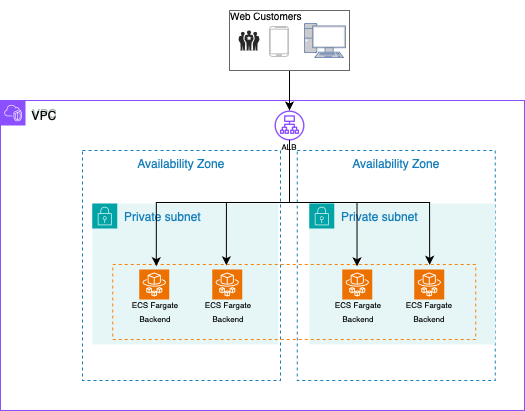

The diagram above was exported from draw.io. Its source (the exported page's mxGraphModel, read from the mxfile embedded in the PNG):
<mxGraphModel dx="855" dy="576" grid="1" gridSize="10" guides="1" tooltips="1" connect="1" arrows="1" fold="1" page="1" pageScale="1" pageWidth="850" pageHeight="1100" math="0" shadow="0">
  <root>
    <mxCell id="0" />
    <mxCell id="1" parent="0" />
    <mxCell id="3GArcvub_A-IjSIAXXy2-75" value="VPC" style="points=[[0,0],[0.25,0],[0.5,0],[0.75,0],[1,0],[1,0.25],[1,0.5],[1,0.75],[1,1],[0.75,1],[0.5,1],[0.25,1],[0,1],[0,0.75],[0,0.5],[0,0.25]];outlineConnect=0;gradientColor=none;html=1;whiteSpace=wrap;fontSize=12;fontStyle=0;container=1;pointerEvents=0;collapsible=0;recursiveResize=0;shape=mxgraph.aws4.group;grIcon=mxgraph.aws4.group_vpc2;strokeColor=#8C4FFF;fillColor=none;verticalAlign=top;align=left;spacingLeft=30;fontColor=#AAB7B8;dashed=0;" vertex="1" parent="1">
      <mxGeometry x="186" y="200" width="524" height="310" as="geometry" />
    </mxCell>
    <mxCell id="3GArcvub_A-IjSIAXXy2-81" value="Availability Zone" style="fillColor=none;strokeColor=#147EBA;dashed=1;verticalAlign=top;fontStyle=0;fontColor=#147EBA;whiteSpace=wrap;html=1;" vertex="1" parent="3GArcvub_A-IjSIAXXy2-75">
      <mxGeometry x="296.75" y="50" width="198" height="230" as="geometry" />
    </mxCell>
    <mxCell id="3GArcvub_A-IjSIAXXy2-80" value="Availability Zone" style="fillColor=none;strokeColor=#147EBA;dashed=1;verticalAlign=top;fontStyle=0;fontColor=#147EBA;whiteSpace=wrap;html=1;" vertex="1" parent="3GArcvub_A-IjSIAXXy2-75">
      <mxGeometry x="82" y="50" width="198" height="230" as="geometry" />
    </mxCell>
    <mxCell id="3GArcvub_A-IjSIAXXy2-79" value="Private subnet" style="points=[[0,0],[0.25,0],[0.5,0],[0.75,0],[1,0],[1,0.25],[1,0.5],[1,0.75],[1,1],[0.75,1],[0.5,1],[0.25,1],[0,1],[0,0.75],[0,0.5],[0,0.25]];outlineConnect=0;gradientColor=none;html=1;whiteSpace=wrap;fontSize=12;fontStyle=0;container=1;pointerEvents=0;collapsible=0;recursiveResize=0;shape=mxgraph.aws4.group;grIcon=mxgraph.aws4.group_security_group;grStroke=0;strokeColor=#00A4A6;fillColor=#E6F6F7;verticalAlign=top;align=left;spacingLeft=30;fontColor=#147EBA;dashed=0;" vertex="1" parent="3GArcvub_A-IjSIAXXy2-75">
      <mxGeometry x="91.75" y="103" width="186" height="141" as="geometry" />
    </mxCell>
    <mxCell id="3GArcvub_A-IjSIAXXy2-76" value="Private subnet" style="points=[[0,0],[0.25,0],[0.5,0],[0.75,0],[1,0],[1,0.25],[1,0.5],[1,0.75],[1,1],[0.75,1],[0.5,1],[0.25,1],[0,1],[0,0.75],[0,0.5],[0,0.25]];outlineConnect=0;gradientColor=none;html=1;whiteSpace=wrap;fontSize=12;fontStyle=0;container=1;pointerEvents=0;collapsible=0;recursiveResize=0;shape=mxgraph.aws4.group;grIcon=mxgraph.aws4.group_security_group;grStroke=0;strokeColor=#00A4A6;fillColor=#E6F6F7;verticalAlign=top;align=left;spacingLeft=30;fontColor=#147EBA;dashed=0;" vertex="1" parent="3GArcvub_A-IjSIAXXy2-75">
      <mxGeometry x="308.75" y="103" width="186" height="141" as="geometry" />
    </mxCell>
    <mxCell id="3GArcvub_A-IjSIAXXy2-2" value="VPC" style="text;html=1;align=center;verticalAlign=middle;whiteSpace=wrap;rounded=0;" vertex="1" parent="3GArcvub_A-IjSIAXXy2-75">
      <mxGeometry x="14" width="60" height="30" as="geometry" />
    </mxCell>
    <mxCell id="3GArcvub_A-IjSIAXXy2-58" value="" style="sketch=0;outlineConnect=0;fontColor=#232F3E;gradientColor=none;fillColor=#8C4FFF;strokeColor=none;dashed=0;verticalLabelPosition=bottom;verticalAlign=top;align=center;html=1;fontSize=12;fontStyle=0;aspect=fixed;pointerEvents=1;shape=mxgraph.aws4.application_load_balancer;" vertex="1" parent="3GArcvub_A-IjSIAXXy2-75">
      <mxGeometry x="274" y="10" width="30" height="30" as="geometry" />
    </mxCell>
    <mxCell id="3GArcvub_A-IjSIAXXy2-59" value="&lt;font style=&quot;font-size: 8px;&quot;&gt;ALB&lt;/font&gt;" style="text;html=1;align=center;verticalAlign=middle;whiteSpace=wrap;rounded=0;" vertex="1" parent="3GArcvub_A-IjSIAXXy2-75">
      <mxGeometry x="274" y="40" width="30" height="10" as="geometry" />
    </mxCell>
    <mxCell id="3GArcvub_A-IjSIAXXy2-60" value="" style="sketch=0;points=[[0,0,0],[0.25,0,0],[0.5,0,0],[0.75,0,0],[1,0,0],[0,1,0],[0.25,1,0],[0.5,1,0],[0.75,1,0],[1,1,0],[0,0.25,0],[0,0.5,0],[0,0.75,0],[1,0.25,0],[1,0.5,0],[1,0.75,0]];outlineConnect=0;fontColor=#232F3E;fillColor=#ED7100;strokeColor=#ffffff;dashed=0;verticalLabelPosition=bottom;verticalAlign=top;align=center;html=1;fontSize=12;fontStyle=0;aspect=fixed;shape=mxgraph.aws4.resourceIcon;resIcon=mxgraph.aws4.fargate;" vertex="1" parent="3GArcvub_A-IjSIAXXy2-75">
      <mxGeometry x="413.75" y="169" width="30" height="30" as="geometry" />
    </mxCell>
    <mxCell id="3GArcvub_A-IjSIAXXy2-61" value="&lt;font style=&quot;font-size: 8px;&quot;&gt;ECS Fargate Backend&lt;/font&gt;" style="text;html=1;align=center;verticalAlign=middle;whiteSpace=wrap;rounded=0;" vertex="1" parent="3GArcvub_A-IjSIAXXy2-75">
      <mxGeometry x="398.75" y="195" width="60" height="30" as="geometry" />
    </mxCell>
    <mxCell id="3GArcvub_A-IjSIAXXy2-62" value="" style="rounded=0;whiteSpace=wrap;html=1;fillColor=none;dashed=1;strokeColor=#FF8000;" vertex="1" parent="3GArcvub_A-IjSIAXXy2-75">
      <mxGeometry x="112.25" y="164" width="363" height="75" as="geometry" />
    </mxCell>
    <mxCell id="3GArcvub_A-IjSIAXXy2-63" value="" style="group" vertex="1" connectable="0" parent="3GArcvub_A-IjSIAXXy2-75">
      <mxGeometry x="124.75" y="169" width="60" height="56" as="geometry" />
    </mxCell>
    <mxCell id="3GArcvub_A-IjSIAXXy2-64" value="" style="sketch=0;points=[[0,0,0],[0.25,0,0],[0.5,0,0],[0.75,0,0],[1,0,0],[0,1,0],[0.25,1,0],[0.5,1,0],[0.75,1,0],[1,1,0],[0,0.25,0],[0,0.5,0],[0,0.75,0],[1,0.25,0],[1,0.5,0],[1,0.75,0]];outlineConnect=0;fontColor=#232F3E;fillColor=#ED7100;strokeColor=#ffffff;dashed=0;verticalLabelPosition=bottom;verticalAlign=top;align=center;html=1;fontSize=12;fontStyle=0;aspect=fixed;shape=mxgraph.aws4.resourceIcon;resIcon=mxgraph.aws4.fargate;" vertex="1" parent="3GArcvub_A-IjSIAXXy2-63">
      <mxGeometry x="14" width="30" height="30" as="geometry" />
    </mxCell>
    <mxCell id="3GArcvub_A-IjSIAXXy2-65" value="&lt;font style=&quot;font-size: 8px;&quot;&gt;ECS Fargate Backend&lt;/font&gt;" style="text;html=1;align=center;verticalAlign=middle;whiteSpace=wrap;rounded=0;" vertex="1" parent="3GArcvub_A-IjSIAXXy2-63">
      <mxGeometry y="26" width="60" height="30" as="geometry" />
    </mxCell>
    <mxCell id="3GArcvub_A-IjSIAXXy2-66" value="" style="group" vertex="1" connectable="0" parent="3GArcvub_A-IjSIAXXy2-75">
      <mxGeometry x="197.75" y="169" width="60" height="56" as="geometry" />
    </mxCell>
    <mxCell id="3GArcvub_A-IjSIAXXy2-67" value="" style="sketch=0;points=[[0,0,0],[0.25,0,0],[0.5,0,0],[0.75,0,0],[1,0,0],[0,1,0],[0.25,1,0],[0.5,1,0],[0.75,1,0],[1,1,0],[0,0.25,0],[0,0.5,0],[0,0.75,0],[1,0.25,0],[1,0.5,0],[1,0.75,0]];outlineConnect=0;fontColor=#232F3E;fillColor=#ED7100;strokeColor=#ffffff;dashed=0;verticalLabelPosition=bottom;verticalAlign=top;align=center;html=1;fontSize=12;fontStyle=0;aspect=fixed;shape=mxgraph.aws4.resourceIcon;resIcon=mxgraph.aws4.fargate;" vertex="1" parent="3GArcvub_A-IjSIAXXy2-66">
      <mxGeometry x="14" width="30" height="30" as="geometry" />
    </mxCell>
    <mxCell id="3GArcvub_A-IjSIAXXy2-68" value="&lt;font style=&quot;font-size: 8px;&quot;&gt;ECS Fargate Backend&lt;/font&gt;" style="text;html=1;align=center;verticalAlign=middle;whiteSpace=wrap;rounded=0;" vertex="1" parent="3GArcvub_A-IjSIAXXy2-66">
      <mxGeometry y="26" width="60" height="30" as="geometry" />
    </mxCell>
    <mxCell id="3GArcvub_A-IjSIAXXy2-69" value="" style="group" vertex="1" connectable="0" parent="3GArcvub_A-IjSIAXXy2-75">
      <mxGeometry x="327.75" y="169" width="60" height="56" as="geometry" />
    </mxCell>
    <mxCell id="3GArcvub_A-IjSIAXXy2-70" value="" style="sketch=0;points=[[0,0,0],[0.25,0,0],[0.5,0,0],[0.75,0,0],[1,0,0],[0,1,0],[0.25,1,0],[0.5,1,0],[0.75,1,0],[1,1,0],[0,0.25,0],[0,0.5,0],[0,0.75,0],[1,0.25,0],[1,0.5,0],[1,0.75,0]];outlineConnect=0;fontColor=#232F3E;fillColor=#ED7100;strokeColor=#ffffff;dashed=0;verticalLabelPosition=bottom;verticalAlign=top;align=center;html=1;fontSize=12;fontStyle=0;aspect=fixed;shape=mxgraph.aws4.resourceIcon;resIcon=mxgraph.aws4.fargate;" vertex="1" parent="3GArcvub_A-IjSIAXXy2-69">
      <mxGeometry x="14" width="30" height="30" as="geometry" />
    </mxCell>
    <mxCell id="3GArcvub_A-IjSIAXXy2-71" value="&lt;font style=&quot;font-size: 8px;&quot;&gt;ECS Fargate Backend&lt;/font&gt;" style="text;html=1;align=center;verticalAlign=middle;whiteSpace=wrap;rounded=0;" vertex="1" parent="3GArcvub_A-IjSIAXXy2-69">
      <mxGeometry y="26" width="60" height="30" as="geometry" />
    </mxCell>
    <mxCell id="3GArcvub_A-IjSIAXXy2-72" style="edgeStyle=orthogonalEdgeStyle;rounded=0;orthogonalLoop=1;jettySize=auto;html=1;entryX=0.313;entryY=0.01;entryDx=0;entryDy=0;entryPerimeter=0;" edge="1" parent="3GArcvub_A-IjSIAXXy2-75" source="3GArcvub_A-IjSIAXXy2-58" target="3GArcvub_A-IjSIAXXy2-62">
      <mxGeometry relative="1" as="geometry" />
    </mxCell>
    <mxCell id="3GArcvub_A-IjSIAXXy2-73" style="edgeStyle=orthogonalEdgeStyle;rounded=0;orthogonalLoop=1;jettySize=auto;html=1;entryX=0.873;entryY=0.004;entryDx=0;entryDy=0;entryPerimeter=0;" edge="1" parent="3GArcvub_A-IjSIAXXy2-75" source="3GArcvub_A-IjSIAXXy2-58" target="3GArcvub_A-IjSIAXXy2-62">
      <mxGeometry relative="1" as="geometry" />
    </mxCell>
    <mxCell id="3GArcvub_A-IjSIAXXy2-82" style="edgeStyle=orthogonalEdgeStyle;rounded=0;orthogonalLoop=1;jettySize=auto;html=1;entryX=0.12;entryY=0.022;entryDx=0;entryDy=0;entryPerimeter=0;" edge="1" parent="3GArcvub_A-IjSIAXXy2-75" source="3GArcvub_A-IjSIAXXy2-58" target="3GArcvub_A-IjSIAXXy2-62">
      <mxGeometry relative="1" as="geometry" />
    </mxCell>
    <mxCell id="3GArcvub_A-IjSIAXXy2-83" style="edgeStyle=orthogonalEdgeStyle;rounded=0;orthogonalLoop=1;jettySize=auto;html=1;entryX=0.673;entryY=0.011;entryDx=0;entryDy=0;entryPerimeter=0;" edge="1" parent="3GArcvub_A-IjSIAXXy2-75">
      <mxGeometry relative="1" as="geometry">
        <mxPoint x="289" y="51" as="sourcePoint" />
        <mxPoint x="356.549" y="165.82500000000005" as="targetPoint" />
        <Array as="points">
          <mxPoint x="289" y="102" />
          <mxPoint x="357" y="102" />
        </Array>
      </mxGeometry>
    </mxCell>
    <mxCell id="GYblfcefdTKeoGtwBoJR-6" style="edgeStyle=orthogonalEdgeStyle;rounded=0;orthogonalLoop=1;jettySize=auto;html=1;" edge="1" parent="1" source="GYblfcefdTKeoGtwBoJR-1" target="3GArcvub_A-IjSIAXXy2-58">
      <mxGeometry relative="1" as="geometry" />
    </mxCell>
    <mxCell id="GYblfcefdTKeoGtwBoJR-1" value="" style="rounded=0;whiteSpace=wrap;html=1;fillColor=none;fontColor=#333333;strokeColor=#666666;" vertex="1" parent="1">
      <mxGeometry x="415" y="110" width="120" height="60" as="geometry" />
    </mxCell>
    <mxCell id="GYblfcefdTKeoGtwBoJR-2" value="" style="verticalLabelPosition=bottom;sketch=0;html=1;fillColor=#282828;strokeColor=none;verticalAlign=top;pointerEvents=1;align=center;shape=mxgraph.cisco_safe.people_places_things_icons.icon1;" vertex="1" parent="1">
      <mxGeometry x="424" y="130" width="21" height="20" as="geometry" />
    </mxCell>
    <mxCell id="GYblfcefdTKeoGtwBoJR-3" value="" style="verticalLabelPosition=bottom;verticalAlign=top;html=1;shadow=0;dashed=0;strokeWidth=1;shape=mxgraph.android.phone2;strokeColor=#c0c0c0;" vertex="1" parent="1">
      <mxGeometry x="455" y="126" width="19" height="30" as="geometry" />
    </mxCell>
    <mxCell id="GYblfcefdTKeoGtwBoJR-4" value="" style="fontColor=#0066CC;verticalAlign=top;verticalLabelPosition=bottom;labelPosition=center;align=center;html=1;outlineConnect=0;fillColor=#CCCCCC;strokeColor=#6881B3;gradientColor=none;gradientDirection=north;strokeWidth=2;shape=mxgraph.networks.pc;" vertex="1" parent="1">
      <mxGeometry x="490" y="123" width="41" height="34" as="geometry" />
    </mxCell>
    <mxCell id="GYblfcefdTKeoGtwBoJR-5" value="&lt;font style=&quot;font-size: 10px;&quot;&gt;Web Customers&lt;/font&gt;" style="text;html=1;align=center;verticalAlign=middle;whiteSpace=wrap;rounded=0;" vertex="1" parent="1">
      <mxGeometry x="390" y="100" width="124" height="30" as="geometry" />
    </mxCell>
  </root>
</mxGraphModel>